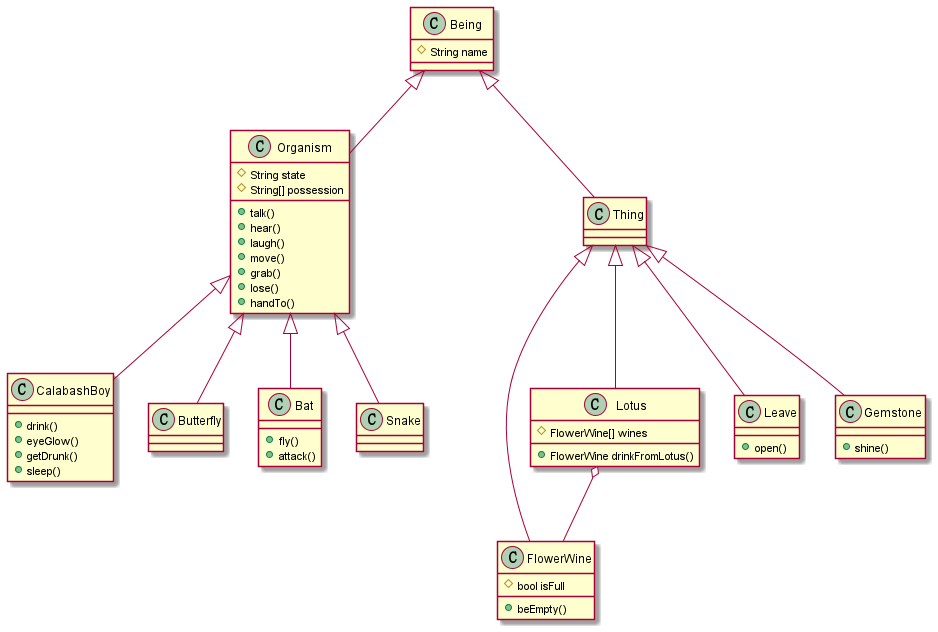

The diagram above was rendered by PlantUML. Its source (embedded in the PNG):
@startuml

class Being {
    #String name
}

class Organism{
    #String state
    #String[] possession 

    +talk()
    +hear()
    +laugh()
    +move()
    +grab()
    +lose()
    +handTo()
}

class CalabashBoy{
    +drink()
    +eyeGlow()
    +getDrunk()
    +sleep()
}

class Butterfly

class Bat{
    +fly()
    +attack()
}

class Snake{

}

class Thing

class FlowerWine{
    #bool isFull
    +beEmpty()
}

class Lotus{
    #FlowerWine[] wines
    +FlowerWine drinkFromLotus()
}

class Leave{
    +open()
}

class Gemstone{
    +shine()
}

Being <|-- Thing
Being <|-- Organism 
Organism <|-- CalabashBoy
Organism <|-- Butterfly
Organism <|-- Bat
Organism <|-- Snake
Thing <|-- Gemstone
Thing <|-- Leave
Thing <|-- FlowerWine
Thing <|-- Lotus
Lotus o-- FlowerWine

@enduml